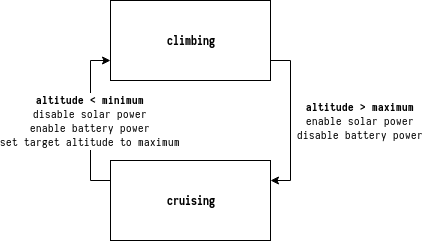

The diagram above was exported from draw.io. Its source (the exported page's mxGraphModel, read from the mxfile embedded in the PNG):
<mxGraphModel dx="631" dy="1157" grid="1" gridSize="10" guides="1" tooltips="1" connect="1" arrows="1" fold="1" page="1" pageScale="1" pageWidth="2500" pageHeight="2500" math="0" shadow="0">
  <root>
    <mxCell id="0" />
    <mxCell id="1" parent="0" />
    <mxCell id="0FPSFutBEDRG3aGOSJSC-6" value="&lt;div&gt;&lt;b&gt;&lt;font face=&quot;Lucida Console&quot;&gt;altitude &amp;gt; maximum&lt;/font&gt;&lt;/b&gt;&lt;/div&gt;&lt;div&gt;&lt;font face=&quot;Lucida Console&quot;&gt;enable solar power&lt;/font&gt;&lt;/div&gt;&lt;div&gt;&lt;font face=&quot;Lucida Console&quot;&gt;disable battery power&lt;br&gt;&lt;/font&gt;&lt;/div&gt;" style="edgeStyle=orthogonalEdgeStyle;rounded=0;orthogonalLoop=1;jettySize=auto;html=1;exitX=1;exitY=0.75;exitDx=0;exitDy=0;entryX=1;entryY=0.25;entryDx=0;entryDy=0;" parent="1" source="0FPSFutBEDRG3aGOSJSC-1" target="0FPSFutBEDRG3aGOSJSC-2" edge="1">
      <mxGeometry x="-0.0021" y="70" relative="1" as="geometry">
        <mxPoint as="offset" />
      </mxGeometry>
    </mxCell>
    <mxCell id="0FPSFutBEDRG3aGOSJSC-1" value="&lt;font face=&quot;Lucida Console&quot;&gt;&lt;b&gt;climbing&lt;/b&gt;&lt;/font&gt;" style="rounded=0;whiteSpace=wrap;html=1;" parent="1" vertex="1">
      <mxGeometry x="480" y="360" width="160" height="80" as="geometry" />
    </mxCell>
    <mxCell id="0FPSFutBEDRG3aGOSJSC-8" value="&lt;div&gt;&lt;font face=&quot;Lucida Console&quot;&gt;&lt;b&gt;altitude &amp;lt; minimum&lt;/b&gt;&lt;br&gt;&lt;/font&gt;&lt;/div&gt;&lt;div&gt;&lt;font face=&quot;Lucida Console&quot;&gt;disable solar power&lt;/font&gt;&lt;/div&gt;&lt;div&gt;&lt;font face=&quot;Lucida Console&quot;&gt;enable battery power&lt;/font&gt;&lt;/div&gt;&lt;div&gt;&lt;font face=&quot;Lucida Console&quot;&gt;set target altitude to maximum&lt;/font&gt;&lt;br&gt;&lt;/div&gt;" style="edgeStyle=orthogonalEdgeStyle;rounded=0;orthogonalLoop=1;jettySize=auto;html=1;exitX=0;exitY=0.25;exitDx=0;exitDy=0;entryX=0;entryY=0.75;entryDx=0;entryDy=0;" parent="1" source="0FPSFutBEDRG3aGOSJSC-2" target="0FPSFutBEDRG3aGOSJSC-1" edge="1">
      <mxGeometry relative="1" as="geometry" />
    </mxCell>
    <mxCell id="0FPSFutBEDRG3aGOSJSC-2" value="&lt;font face=&quot;Lucida Console&quot;&gt;&lt;b&gt;cruising&lt;/b&gt;&lt;/font&gt;" style="rounded=0;whiteSpace=wrap;html=1;" parent="1" vertex="1">
      <mxGeometry x="480" y="520" width="160" height="80" as="geometry" />
    </mxCell>
  </root>
</mxGraphModel>